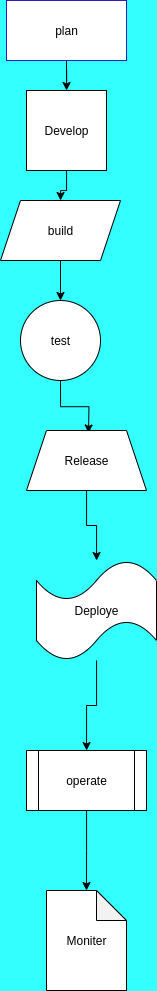

The diagram above was exported from draw.io. Its source (the exported page's mxGraphModel, read from the mxfile embedded in the PNG):
<mxGraphModel dx="1393" dy="693" grid="1" gridSize="10" guides="1" tooltips="1" connect="1" arrows="1" fold="1" page="1" pageScale="1" pageWidth="827" pageHeight="1169" background="#33FFFF" math="0" shadow="0">
  <root>
    <mxCell id="0" />
    <mxCell id="1" parent="0" />
    <mxCell id="EsuO4YjAy7QpQwOeszfO-3" style="edgeStyle=orthogonalEdgeStyle;rounded=0;orthogonalLoop=1;jettySize=auto;html=1;exitX=0.5;exitY=1;exitDx=0;exitDy=0;" edge="1" parent="1" source="EsuO4YjAy7QpQwOeszfO-1" target="EsuO4YjAy7QpQwOeszfO-2">
      <mxGeometry relative="1" as="geometry" />
    </mxCell>
    <mxCell id="EsuO4YjAy7QpQwOeszfO-1" value="plan" style="rounded=0;whiteSpace=wrap;html=1;strokeColor=light-dark(#301eb8, #ededed);" vertex="1" parent="1">
      <mxGeometry x="360" y="50" width="120" height="60" as="geometry" />
    </mxCell>
    <mxCell id="EsuO4YjAy7QpQwOeszfO-7" value="" style="edgeStyle=orthogonalEdgeStyle;rounded=0;orthogonalLoop=1;jettySize=auto;html=1;" edge="1" parent="1" source="EsuO4YjAy7QpQwOeszfO-2" target="EsuO4YjAy7QpQwOeszfO-4">
      <mxGeometry relative="1" as="geometry" />
    </mxCell>
    <mxCell id="EsuO4YjAy7QpQwOeszfO-2" value="Develop" style="whiteSpace=wrap;html=1;aspect=fixed;" vertex="1" parent="1">
      <mxGeometry x="380" y="140" width="80" height="80" as="geometry" />
    </mxCell>
    <mxCell id="EsuO4YjAy7QpQwOeszfO-10" value="" style="edgeStyle=orthogonalEdgeStyle;rounded=0;orthogonalLoop=1;jettySize=auto;html=1;" edge="1" parent="1" source="EsuO4YjAy7QpQwOeszfO-4" target="EsuO4YjAy7QpQwOeszfO-9">
      <mxGeometry relative="1" as="geometry" />
    </mxCell>
    <mxCell id="EsuO4YjAy7QpQwOeszfO-4" value="build" style="shape=parallelogram;perimeter=parallelogramPerimeter;whiteSpace=wrap;html=1;fixedSize=1;" vertex="1" parent="1">
      <mxGeometry x="354" y="250" width="120" height="60" as="geometry" />
    </mxCell>
    <mxCell id="EsuO4YjAy7QpQwOeszfO-12" value="" style="edgeStyle=orthogonalEdgeStyle;rounded=0;orthogonalLoop=1;jettySize=auto;html=1;" edge="1" parent="1" source="EsuO4YjAy7QpQwOeszfO-9">
      <mxGeometry relative="1" as="geometry">
        <mxPoint x="442" y="482.5" as="targetPoint" />
      </mxGeometry>
    </mxCell>
    <mxCell id="EsuO4YjAy7QpQwOeszfO-9" value="test" style="ellipse;whiteSpace=wrap;html=1;aspect=fixed;" vertex="1" parent="1">
      <mxGeometry x="374" y="350" width="80" height="80" as="geometry" />
    </mxCell>
    <mxCell id="EsuO4YjAy7QpQwOeszfO-20" value="" style="edgeStyle=orthogonalEdgeStyle;rounded=0;orthogonalLoop=1;jettySize=auto;html=1;" edge="1" parent="1" source="EsuO4YjAy7QpQwOeszfO-15" target="EsuO4YjAy7QpQwOeszfO-19">
      <mxGeometry relative="1" as="geometry" />
    </mxCell>
    <mxCell id="EsuO4YjAy7QpQwOeszfO-15" value="Release" style="shape=trapezoid;perimeter=trapezoidPerimeter;whiteSpace=wrap;html=1;fixedSize=1;" vertex="1" parent="1">
      <mxGeometry x="380" y="480" width="120" height="60" as="geometry" />
    </mxCell>
    <mxCell id="EsuO4YjAy7QpQwOeszfO-22" value="" style="edgeStyle=orthogonalEdgeStyle;rounded=0;orthogonalLoop=1;jettySize=auto;html=1;" edge="1" parent="1" source="EsuO4YjAy7QpQwOeszfO-19" target="EsuO4YjAy7QpQwOeszfO-21">
      <mxGeometry relative="1" as="geometry" />
    </mxCell>
    <mxCell id="EsuO4YjAy7QpQwOeszfO-19" value="Deploye" style="shape=tape;whiteSpace=wrap;html=1;" vertex="1" parent="1">
      <mxGeometry x="390" y="610" width="120" height="100" as="geometry" />
    </mxCell>
    <mxCell id="EsuO4YjAy7QpQwOeszfO-24" value="" style="edgeStyle=orthogonalEdgeStyle;rounded=0;orthogonalLoop=1;jettySize=auto;html=1;" edge="1" parent="1" source="EsuO4YjAy7QpQwOeszfO-21">
      <mxGeometry relative="1" as="geometry">
        <mxPoint x="440" y="940" as="targetPoint" />
      </mxGeometry>
    </mxCell>
    <mxCell id="EsuO4YjAy7QpQwOeszfO-21" value="operate" style="shape=process;whiteSpace=wrap;html=1;backgroundOutline=1;" vertex="1" parent="1">
      <mxGeometry x="380" y="800" width="120" height="60" as="geometry" />
    </mxCell>
    <mxCell id="EsuO4YjAy7QpQwOeszfO-25" value="Moniter" style="shape=note;whiteSpace=wrap;html=1;backgroundOutline=1;darkOpacity=0.05;" vertex="1" parent="1">
      <mxGeometry x="400" y="940" width="80" height="100" as="geometry" />
    </mxCell>
  </root>
</mxGraphModel>